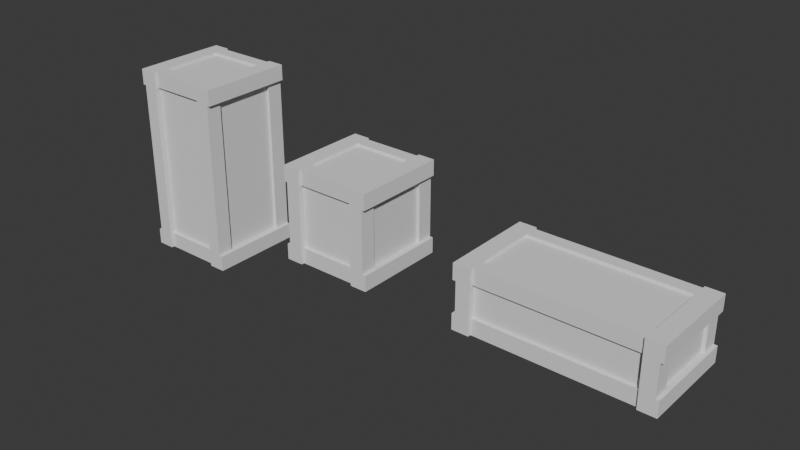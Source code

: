 # Source: Crate.blend  (saved by Blender 5.1.30; exported with 4.5.12 LTS)
import bpy
from mathutils import Matrix  # noqa: F401  (used for matrix-valued properties, if any)

bpy.ops.wm.read_factory_settings(use_empty=True)
scene = bpy.context.scene
scene.name = 'Scene'

# ---- collections
col_collection = bpy.data.collections.new('Collection'); scene.collection.children.link(col_collection)

# ---- world
world_world = bpy.data.worlds.new('World'); scene.world = world_world
world_world.use_nodes = True; world_world.node_tree.nodes.clear()
_N = world_world.node_tree.nodes; _L = world_world.node_tree.links
n0 = _N.new('ShaderNodeOutputWorld'); n0.name = 'World Output'; n0.location = (200, 100)
n1 = _N.new('ShaderNodeBackground'); n1.name = 'Background'; n1.location = (-200, 100)
n1.inputs[0].default_value = (0.05088, 0.05088, 0.05088, 1.0)
_L.new(n1.outputs[0], n0.inputs[0])
n0.is_active_output = True
world_world.color = (0.05088, 0.05088, 0.05088)
world_world.sun_shadow_jitter_overblur = 0.0

# ---- meshes
me_cube = bpy.data.meshes.new('Cube')
me_cube.from_pydata([(-0.9321, -0.9339, -1.0), (-0.9321, -0.9339, 1.0), (-0.9321, 0.9339, -1.0), (-0.9321, 0.9339, 1.0), (0.9321, -0.9339, -1.0), (0.9321, -0.9339, 1.0), (0.9321, 0.9339, -1.0), (0.9321, 0.9339, 1.0), (0.6365, 0.9339, -1.0), (-0.6365, 0.9339, -1.0), (-0.6365, 0.9339, 1.0), (0.6365, 0.9339, 1.0), (-0.6365, -0.9339, -1.0), (0.6365, -0.9339, -1.0), (0.6365, -0.9339, 1.0), (-0.6365, -0.9339, 1.0), (-0.9321, 0.6638, -1.0), (-0.9321, -0.6638, -1.0), (-0.9321, -0.6638, 1.0), (-0.9321, 0.6638, 1.0), (0.9321, -0.6638, -1.0), (0.9321, 0.6638, -1.0), (0.9321, 0.6638, 1.0), (0.9321, -0.6638, 1.0), (0.6365, 0.6638, 1.0), (0.6365, -0.6638, 1.0), (-0.6365, 0.6638, 1.0), (-0.6365, -0.6638, 1.0), (-0.6365, 0.6638, -1.0), (-0.6365, -0.6638, -1.0), (0.6365, 0.6638, -1.0), (0.6365, -0.6638, -1.0), (-0.9321, -0.9339, -0.6665), (-0.9321, -0.9339, 0.6665), (-0.9321, 0.9339, 0.6665), (-0.9321, 0.9339, -0.6665), (0.9321, 0.9339, 0.6665), (0.9321, 0.9339, -0.6665), (0.9321, -0.9339, 0.6665), (0.9321, -0.9339, -0.6665), (0.6365, -0.9339, 0.6665), (0.6365, -0.9339, -0.6665), (-0.6365, -0.9339, 0.6665), (-0.6365, -0.9339, -0.6665), (-0.6365, 0.9339, 0.6665), (-0.6365, 0.9339, -0.6665), (0.6365, 0.9339, 0.6665), (0.6365, 0.9339, -0.6665), (0.9321, 0.6638, 0.6665), (0.9321, 0.6638, -0.6665), (0.9321, -0.6638, 0.6665), (0.9321, -0.6638, -0.6665), (-0.9321, -0.6638, 0.6665), (-0.9321, -0.6638, -0.6665), (-0.9321, 0.6638, 0.6665), (-0.9321, 0.6638, -0.6665), (0.6365, 0.6638, 0.9463), (0.6365, -0.6638, 0.9463), (-0.6365, 0.6638, 0.9463), (-0.6365, -0.6638, 0.9463), (-0.6365, 0.6638, -0.9463), (-0.6365, -0.6638, -0.9463), (0.6365, 0.6638, -0.9463), (0.6365, -0.6638, -0.9463), (0.6365, -0.8701, 0.6665), (0.6365, -0.8701, -0.6665), (-0.6365, -0.8701, 0.6665), (-0.6365, -0.8701, -0.6665), (-0.6365, 0.8701, 0.6665), (-0.6365, 0.8701, -0.6665), (0.6365, 0.8701, 0.6665), (0.6365, 0.8701, -0.6665), (0.8696, 0.6638, 0.6665), (0.8696, 0.6638, -0.6665), (0.8696, -0.6638, 0.6665), (0.8696, -0.6638, -0.6665), (-0.8696, -0.6638, 0.6665), (-0.8696, -0.6638, -0.6665), (-0.8696, 0.6638, 0.6665), (-0.8696, 0.6638, -0.6665), (-0.9321, -1.0, 0.6665), (-0.9321, -1.0, 1.0), (-0.9321, 1.0, -0.6665), (-0.9321, 1.0, -1.0), (-0.6365, 1.0, -1.0), (0.6365, 1.0, 1.0), (0.9321, 1.0, 1.0), (0.9321, 1.0, -0.6665), (0.9321, 1.0, -1.0), (0.9321, -1.0, -0.6665), (0.9321, -1.0, -1.0), (0.6365, -1.0, -1.0), (-0.6365, -1.0, 1.0), (0.6365, 1.0, -1.0), (-0.9321, 1.0, 1.0), (-0.6365, 1.0, 1.0), (-0.9321, -1.0, -1.0), (-0.6365, -1.0, -1.0), (0.9321, -1.0, 1.0), (0.6365, -1.0, 1.0), (0.6365, -1.0, -0.6665), (-0.6365, -1.0, -0.6665), (-0.6365, 1.0, -0.6665), (0.6365, 1.0, -0.6665), (-0.9321, -1.0, -0.6665), (-0.9321, 1.0, 0.6665), (0.9321, 1.0, 0.6665), (0.9321, -1.0, 0.6665), (0.6365, -1.0, 0.6665), (-0.6365, -1.0, 0.6665), (-0.6365, 1.0, 0.6665), (0.6365, 1.0, 0.6665), (-1.0, -0.6638, -1.0), (-1.0, -0.9339, -1.0), (-1.0, -0.9339, 0.6665), (-1.0, -0.9339, 1.0), (-1.0, 0.6638, 1.0), (-1.0, 0.9339, 1.0), (-1.0, 0.9339, -0.6665), (-1.0, 0.9339, -1.0), (1.0, 0.9339, -0.6665), (1.0, 0.9339, -1.0), (1.0, 0.6638, -1.0), (1.0, -0.6638, 1.0), (1.0, -0.9339, 1.0), (1.0, -0.9339, -0.6665), (1.0, -0.9339, -1.0), (-1.0, 0.6638, -1.0), (-1.0, -0.6638, 1.0), (1.0, -0.6638, -1.0), (1.0, 0.9339, 1.0), (1.0, 0.6638, 1.0), (1.0, 0.6638, -0.6665), (1.0, -0.6638, -0.6665), (-1.0, -0.6638, -0.6665), (-1.0, 0.6638, -0.6665), (-1.0, -0.9339, -0.6665), (-1.0, 0.9339, 0.6665), (1.0, 0.9339, 0.6665), (1.0, -0.9339, 0.6665), (1.0, 0.6638, 0.6665), (1.0, -0.6638, 0.6665), (-1.0, -0.6638, 0.6665), (-1.0, 0.6638, 0.6665), (1.0, 1.0, -0.6665), (-1.0, -1.0, 1.0), (1.0, 1.0, 1.0), (1.0, 1.0, 0.6665), (-1.0, -1.0, 0.6665), (-1.0, 1.0, -0.6665), (-1.0, 1.0, -1.0), (1.0, 1.0, -1.0), (1.0, -1.0, -0.6665), (1.0, -1.0, -1.0), (-1.0, -1.0, -1.0), (-1.0, -1.0, -0.6665), (-1.0, 1.0, 1.0), (-1.0, 1.0, 0.6665), (1.0, -1.0, 1.0), (1.0, -1.0, 0.6665)], [], [(39, 89, 152, 125), (14, 40, 108, 99), (106, 86, 146, 147), (3, 10, 95, 94), (31, 20, 4, 13), (27, 18, 1, 15), (23, 25, 14, 5), (25, 27, 15, 14), (17, 29, 12, 0), (29, 31, 13, 12), (8, 47, 103, 93), (40, 14, 15, 42), (39, 38, 107, 89), (44, 10, 11, 46), (9, 8, 30, 28), (31, 29, 61, 63), (2, 9, 28, 16), (16, 28, 29, 17), (11, 10, 26, 24), (27, 25, 57, 59), (7, 11, 24, 22), (22, 24, 25, 23), (10, 3, 19, 26), (26, 19, 18, 27), (8, 6, 21, 30), (30, 21, 20, 31), (104, 32, 136, 155), (2, 16, 127, 119), (87, 37, 120, 144), (89, 90, 153, 152), (17, 0, 113, 112), (52, 54, 78, 76), (34, 54, 143, 137), (32, 33, 52, 53), (94, 105, 157, 156), (48, 50, 74, 72), (88, 87, 144, 151), (37, 36, 48, 49), (9, 45, 47, 8), (42, 43, 67, 66), (45, 9, 84, 102), (107, 38, 139, 159), (13, 41, 43, 12), (44, 46, 70, 68), (6, 8, 93, 88), (12, 43, 101, 97), (36, 37, 87, 106), (15, 1, 81, 92), (55, 35, 118, 135), (51, 50, 38, 39), (41, 13, 91, 100), (83, 2, 119, 150), (5, 98, 158, 124), (55, 54, 34, 35), (60, 62, 63, 61), (56, 58, 59, 57), (30, 31, 63, 62), (29, 28, 60, 61), (26, 27, 59, 58), (24, 26, 58, 56), (25, 24, 56, 57), (28, 30, 62, 60), (69, 68, 70, 71), (65, 64, 66, 67), (41, 40, 64, 65), (43, 41, 65, 67), (47, 45, 69, 71), (40, 42, 66, 64), (46, 47, 71, 70), (45, 44, 68, 69), (77, 76, 78, 79), (73, 72, 74, 75), (54, 55, 79, 78), (53, 52, 76, 77), (50, 51, 75, 74), (51, 49, 73, 75), (49, 48, 72, 73), (55, 53, 77, 79), (111, 85, 86, 106), (109, 92, 81, 80), (107, 98, 99, 108), (105, 94, 95, 110), (83, 82, 102, 84), (82, 105, 110, 102), (90, 89, 100, 91), (89, 107, 108, 100), (97, 101, 104, 96), (101, 109, 80, 104), (93, 103, 87, 88), (103, 111, 106, 87), (36, 106, 147, 138), (40, 41, 100, 108), (0, 12, 97, 96), (42, 15, 92, 109), (96, 104, 155, 154), (43, 42, 109, 101), (9, 2, 83, 84), (5, 14, 99, 98), (10, 44, 110, 95), (11, 7, 86, 85), (44, 45, 102, 110), (35, 82, 149, 118), (48, 36, 138, 140), (46, 11, 85, 111), (33, 32, 104, 80), (47, 46, 111, 103), (6, 88, 151, 121), (86, 7, 130, 146), (35, 34, 105, 82), (13, 4, 90, 91), (143, 116, 117, 137), (141, 123, 124, 139), (138, 130, 131, 140), (140, 131, 123, 141), (114, 115, 128, 142), (142, 128, 116, 143), (112, 134, 135, 127), (113, 136, 134, 112), (122, 132, 133, 129), (121, 120, 132, 122), (139, 124, 158, 159), (129, 133, 125, 126), (130, 138, 147, 146), (127, 135, 118, 119), (115, 114, 148, 145), (119, 118, 149, 150), (120, 121, 151, 144), (136, 113, 154, 155), (137, 117, 156, 157), (126, 125, 152, 153), (19, 3, 117, 116), (16, 17, 112, 127), (1, 18, 128, 115), (105, 34, 137, 157), (53, 55, 135, 134), (98, 107, 159, 158), (18, 19, 116, 128), (90, 4, 126, 153), (54, 52, 142, 143), (3, 94, 156, 117), (81, 1, 115, 145), (4, 20, 129, 126), (32, 53, 134, 136), (20, 21, 122, 129), (52, 33, 114, 142), (21, 6, 121, 122), (7, 22, 131, 130), (49, 51, 133, 132), (33, 80, 148, 114), (23, 5, 124, 123), (51, 39, 125, 133), (22, 23, 123, 131), (80, 81, 145, 148), (50, 48, 140, 141), (0, 96, 154, 113), (38, 50, 141, 139), (82, 83, 150, 149), (37, 49, 132, 120)])
_uv = me_cube.uv_layers.new(name='UVMap')
_uv.uv.foreach_set('vector', [0.4583, 0.75, 0.4583, 0.75, 0.4583, 0.75, 0.4583, 0.75, 0.625, 0.8333, 0.5417, 0.8333, 0.5417, 0.8333, 0.625, 0.8333, 0.5417, 0.5, 0.625, 0.5, 0.625, 0.5, 0.5417, 0.5, 0.875, 0.5, 0.7917, 0.5, 0.7917, 0.5, 0.875, 0.5, 0.2917, 0.6667, 0.375, 0.6667, 0.375, 0.75, 0.2917, 0.75, 0.7917, 0.6667, 0.875, 0.6667, 0.875, 0.75, 0.7917, 0.75, 0.625, 0.6667, 0.7083, 0.6667, 0.7083, 0.75, 0.625, 0.75, 0.7083, 0.6667, 0.7917, 0.6667, 0.7917, 0.75, 0.7083, 0.75, 0.125, 0.6667, 0.2083, 0.6667, 0.2083, 0.75, 0.125, 0.75, 0.2083, 0.6667, 0.2917, 0.6667, 0.2917, 0.75, 0.2083, 0.75, 0.375, 0.4167, 0.4583, 0.4167, 0.4583, 0.4167, 0.375, 0.4167, 0.5417, 0.8333, 0.625, 0.8333, 0.625, 0.9167, 0.5417, 0.9167, 0.4583, 0.75, 0.5417, 0.75, 0.5417, 0.75, 0.4583, 0.75, 0.5417, 0.3333, 0.625, 0.3333, 0.625, 0.4167, 0.5417, 0.4167, 0.2083, 0.5, 0.2917, 0.5, 0.2917, 0.5833, 0.2083, 0.5833, 0.2917, 0.6667, 0.2083, 0.6667, 0.2083, 0.6667, 0.2917, 0.6667, 0.125, 0.5, 0.2083, 0.5, 0.2083, 0.5833, 0.125, 0.5833, 0.125, 0.5833, 0.2083, 0.5833, 0.2083, 0.6667, 0.125, 0.6667, 0.7083, 0.5, 0.7917, 0.5, 0.7917, 0.5833, 0.7083, 0.5833, 0.7917, 0.6667, 0.7083, 0.6667, 0.7083, 0.6667, 0.7917, 0.6667, 0.625, 0.5, 0.7083, 0.5, 0.7083, 0.5833, 0.625, 0.5833, 0.625, 0.5833, 0.7083, 0.5833, 0.7083, 0.6667, 0.625, 0.6667, 0.7917, 0.5, 0.875, 0.5, 0.875, 0.5833, 0.7917, 0.5833, 0.7917, 0.5833, 0.875, 0.5833, 0.875, 0.6667, 0.7917, 0.6667, 0.2917, 0.5, 0.375, 0.5, 0.375, 0.5833, 0.2917, 0.5833, 0.2917, 0.5833, 0.375, 0.5833, 0.375, 0.6667, 0.2917, 0.6667, 0.4583, 0.0, 0.4583, 0.0, 0.4583, 0.0, 0.4583, 0.0, 0.125, 0.5, 0.125, 0.5833, 0.125, 0.5833, 0.125, 0.5, 0.4583, 0.5, 0.4583, 0.5, 0.4583, 0.5, 0.4583, 0.5, 0.4583, 0.75, 0.375, 0.75, 0.375, 0.75, 0.4583, 0.75, 0.125, 0.6667, 0.125, 0.75, 0.125, 0.75, 0.125, 0.6667, 0.5417, 0.08333, 0.5417, 0.1667, 0.5417, 0.1667, 0.5417, 0.08333, 0.5417, 0.25, 0.5417, 0.1667, 0.5417, 0.1667, 0.5417, 0.25, 0.4583, 0.0, 0.5417, 0.0, 0.5417, 0.08333, 0.4583, 0.08333, 0.625, 0.25, 0.5417, 0.25, 0.5417, 0.25, 0.625, 0.25, 0.5417, 0.5833, 0.5417, 0.6667, 0.5417, 0.6667, 0.5417, 0.5833, 0.375, 0.5, 0.4583, 0.5, 0.4583, 0.5, 0.375, 0.5, 0.4583, 0.5, 0.5417, 0.5, 0.5417, 0.5833, 0.4583, 0.5833, 0.375, 0.3333, 0.4583, 0.3333, 0.4583, 0.4167, 0.375, 0.4167, 0.5417, 0.9167, 0.4583, 0.9167, 0.4583, 0.9167, 0.5417, 0.9167, 0.4583, 0.3333, 0.375, 0.3333, 0.375, 0.3333, 0.4583, 0.3333, 0.5417, 0.75, 0.5417, 0.75, 0.5417, 0.75, 0.5417, 0.75, 0.375, 0.8333, 0.4583, 0.8333, 0.4583, 0.9167, 0.375, 0.9167, 0.5417, 0.3333, 0.5417, 0.4167, 0.5417, 0.4167, 0.5417, 0.3333, 0.375, 0.5, 0.2917, 0.5, 0.2917, 0.5, 0.375, 0.5, 0.375, 0.9167, 0.4583, 0.9167, 0.4583, 0.9167, 0.375, 0.9167, 0.5417, 0.5, 0.4583, 0.5, 0.4583, 0.5, 0.5417, 0.5, 0.7917, 0.75, 0.875, 0.75, 0.875, 0.75, 0.7917, 0.75, 0.4583, 0.1667, 0.4583, 0.25, 0.4583, 0.25, 0.4583, 0.1667, 0.4583, 0.6667, 0.5417, 0.6667, 0.5417, 0.75, 0.4583, 0.75, 0.4583, 0.8333, 0.375, 0.8333, 0.375, 0.8333, 0.4583, 0.8333, 0.125, 0.5, 0.125, 0.5, 0.125, 0.5, 0.125, 0.5, 0.625, 0.75, 0.625, 0.75, 0.625, 0.75, 0.625, 0.75, 0.4583, 0.1667, 0.5417, 0.1667, 0.5417, 0.25, 0.4583, 0.25, 0.2083, 0.5833, 0.2917, 0.5833, 0.2917, 0.6667, 0.2083, 0.6667, 0.7083, 0.5833, 0.7917, 0.5833, 0.7917, 0.6667, 0.7083, 0.6667, 0.2917, 0.5833, 0.2917, 0.6667, 0.2917, 0.6667, 0.2917, 0.5833, 0.2083, 0.6667, 0.2083, 0.5833, 0.2083, 0.5833, 0.2083, 0.6667, 0.7917, 0.5833, 0.7917, 0.6667, 0.7917, 0.6667, 0.7917, 0.5833, 0.7083, 0.5833, 0.7917, 0.5833, 0.7917, 0.5833, 0.7083, 0.5833, 0.7083, 0.6667, 0.7083, 0.5833, 0.7083, 0.5833, 0.7083, 0.6667, 0.2083, 0.5833, 0.2917, 0.5833, 0.2917, 0.5833, 0.2083, 0.5833, 0.4583, 0.3333, 0.5417, 0.3333, 0.5417, 0.4167, 0.4583, 0.4167, 0.4583, 0.8333, 0.5417, 0.8333, 0.5417, 0.9167, 0.4583, 0.9167, 0.4583, 0.8333, 0.5417, 0.8333, 0.5417, 0.8333, 0.4583, 0.8333, 0.4583, 0.9167, 0.4583, 0.8333, 0.4583, 0.8333, 0.4583, 0.9167, 0.4583, 0.4167, 0.4583, 0.3333, 0.4583, 0.3333, 0.4583, 0.4167, 0.5417, 0.8333, 0.5417, 0.9167, 0.5417, 0.9167, 0.5417, 0.8333, 0.5417, 0.4167, 0.4583, 0.4167, 0.4583, 0.4167, 0.5417, 0.4167, 0.4583, 0.3333, 0.5417, 0.3333, 0.5417, 0.3333, 0.4583, 0.3333, 0.4583, 0.08333, 0.5417, 0.08333, 0.5417, 0.1667, 0.4583, 0.1667, 0.4583, 0.5833, 0.5417, 0.5833, 0.5417, 0.6667, 0.4583, 0.6667, 0.5417, 0.1667, 0.4583, 0.1667, 0.4583, 0.1667, 0.5417, 0.1667, 0.4583, 0.08333, 0.5417, 0.08333, 0.5417, 0.08333, 0.4583, 0.08333, 0.5417, 0.6667, 0.4583, 0.6667, 0.4583, 0.6667, 0.5417, 0.6667, 0.4583, 0.6667, 0.4583, 0.5833, 0.4583, 0.5833, 0.4583, 0.6667, 0.4583, 0.5833, 0.5417, 0.5833, 0.5417, 0.5833, 0.4583, 0.5833, 0.4583, 0.1667, 0.4583, 0.08333, 0.4583, 0.08333, 0.4583, 0.1667, 0.5417, 0.4167, 0.625, 0.4167, 0.625, 0.5, 0.5417, 0.5, 0.5417, 0.9167, 0.625, 0.9167, 0.625, 1.0, 0.5417, 1.0, 0.5417, 0.75, 0.625, 0.75, 0.625, 0.8333, 0.5417, 0.8333, 0.5417, 0.25, 0.625, 0.25, 0.625, 0.3333, 0.5417, 0.3333, 0.375, 0.25, 0.4583, 0.25, 0.4583, 0.3333, 0.375, 0.3333, 0.4583, 0.25, 0.5417, 0.25, 0.5417, 0.3333, 0.4583, 0.3333, 0.375, 0.75, 0.4583, 0.75, 0.4583, 0.8333, 0.375, 0.8333, 0.4583, 0.75, 0.5417, 0.75, 0.5417, 0.8333, 0.4583, 0.8333, 0.375, 0.9167, 0.4583, 0.9167, 0.4583, 1.0, 0.375, 1.0, 0.4583, 0.9167, 0.5417, 0.9167, 0.5417, 1.0, 0.4583, 1.0, 0.375, 0.4167, 0.4583, 0.4167, 0.4583, 0.5, 0.375, 0.5, 0.4583, 0.4167, 0.5417, 0.4167, 0.5417, 0.5, 0.4583, 0.5, 0.5417, 0.5, 0.5417, 0.5, 0.5417, 0.5, 0.5417, 0.5, 0.5417, 0.8333, 0.4583, 0.8333, 0.4583, 0.8333, 0.5417, 0.8333, 0.125, 0.75, 0.2083, 0.75, 0.2083, 0.75, 0.125, 0.75, 0.5417, 0.9167, 0.625, 0.9167, 0.625, 0.9167, 0.5417, 0.9167, 0.375, 1.0, 0.4583, 1.0, 0.4583, 1.0, 0.375, 1.0, 0.4583, 0.9167, 0.5417, 0.9167, 0.5417, 0.9167, 0.4583, 0.9167, 0.2083, 0.5, 0.125, 0.5, 0.125, 0.5, 0.2083, 0.5, 0.625, 0.75, 0.7083, 0.75, 0.7083, 0.75, 0.625, 0.75, 0.625, 0.3333, 0.5417, 0.3333, 0.5417, 0.3333, 0.625, 0.3333, 0.7083, 0.5, 0.625, 0.5, 0.625, 0.5, 0.7083, 0.5, 0.5417, 0.3333, 0.4583, 0.3333, 0.4583, 0.3333, 0.5417, 0.3333, 0.4583, 0.25, 0.4583, 0.25, 0.4583, 0.25, 0.4583, 0.25, 0.5417, 0.5833, 0.5417, 0.5, 0.5417, 0.5, 0.5417, 0.5833, 0.5417, 0.4167, 0.625, 0.4167, 0.625, 0.4167, 0.5417, 0.4167, 0.5417, 0.0, 0.4583, 0.0, 0.4583, 0.0, 0.5417, 0.0, 0.4583, 0.4167, 0.5417, 0.4167, 0.5417, 0.4167, 0.4583, 0.4167, 0.375, 0.5, 0.375, 0.5, 0.375, 0.5, 0.375, 0.5, 0.625, 0.5, 0.625, 0.5, 0.625, 0.5, 0.625, 0.5, 0.4583, 0.25, 0.5417, 0.25, 0.5417, 0.25, 0.4583, 0.25, 0.2917, 0.75, 0.375, 0.75, 0.375, 0.75, 0.2917, 0.75, 0.5417, 0.1667, 0.625, 0.1667, 0.625, 0.25, 0.5417, 0.25, 0.5417, 0.6667, 0.625, 0.6667, 0.625, 0.75, 0.5417, 0.75, 0.5417, 0.5, 0.625, 0.5, 0.625, 0.5833, 0.5417, 0.5833, 0.5417, 0.5833, 0.625, 0.5833, 0.625, 0.6667, 0.5417, 0.6667, 0.5417, 0.0, 0.625, 0.0, 0.625, 0.08333, 0.5417, 0.08333, 0.5417, 0.08333, 0.625, 0.08333, 0.625, 0.1667, 0.5417, 0.1667, 0.375, 0.08333, 0.4583, 0.08333, 0.4583, 0.1667, 0.375, 0.1667, 0.375, 0.0, 0.4583, 0.0, 0.4583, 0.08333, 0.375, 0.08333, 0.375, 0.5833, 0.4583, 0.5833, 0.4583, 0.6667, 0.375, 0.6667, 0.375, 0.5, 0.4583, 0.5, 0.4583, 0.5833, 0.375, 0.5833, 0.5417, 0.75, 0.625, 0.75, 0.625, 0.75, 0.5417, 0.75, 0.375, 0.6667, 0.4583, 0.6667, 0.4583, 0.75, 0.375, 0.75, 0.625, 0.5, 0.5417, 0.5, 0.5417, 0.5, 0.625, 0.5, 0.375, 0.1667, 0.4583, 0.1667, 0.4583, 0.25, 0.375, 0.25, 0.625, 0.0, 0.5417, 0.0, 0.5417, 0.0, 0.625, 0.0, 0.375, 0.25, 0.4583, 0.25, 0.4583, 0.25, 0.375, 0.25, 0.4583, 0.5, 0.375, 0.5, 0.375, 0.5, 0.4583, 0.5, 0.4583, 0.0, 0.375, 0.0, 0.375, 0.0, 0.4583, 0.0, 0.5417, 0.25, 0.625, 0.25, 0.625, 0.25, 0.5417, 0.25, 0.375, 0.75, 0.4583, 0.75, 0.4583, 0.75, 0.375, 0.75, 0.875, 0.5833, 0.875, 0.5, 0.875, 0.5, 0.875, 0.5833, 0.125, 0.5833, 0.125, 0.6667, 0.125, 0.6667, 0.125, 0.5833, 0.875, 0.75, 0.875, 0.6667, 0.875, 0.6667, 0.875, 0.75, 0.5417, 0.25, 0.5417, 0.25, 0.5417, 0.25, 0.5417, 0.25, 0.4583, 0.08333, 0.4583, 0.1667, 0.4583, 0.1667, 0.4583, 0.08333, 0.625, 0.75, 0.5417, 0.75, 0.5417, 0.75, 0.625, 0.75, 0.875, 0.6667, 0.875, 0.5833, 0.875, 0.5833, 0.875, 0.6667, 0.375, 0.75, 0.375, 0.75, 0.375, 0.75, 0.375, 0.75, 0.5417, 0.1667, 0.5417, 0.08333, 0.5417, 0.08333, 0.5417, 0.1667, 0.875, 0.5, 0.875, 0.5, 0.875, 0.5, 0.875, 0.5, 0.875, 0.75, 0.875, 0.75, 0.875, 0.75, 0.875, 0.75, 0.375, 0.75, 0.375, 0.6667, 0.375, 0.6667, 0.375, 0.75, 0.4583, 0.0, 0.4583, 0.08333, 0.4583, 0.08333, 0.4583, 0.0, 0.375, 0.6667, 0.375, 0.5833, 0.375, 0.5833, 0.375, 0.6667, 0.5417, 0.08333, 0.5417, 0.0, 0.5417, 0.0, 0.5417, 0.08333, 0.375, 0.5833, 0.375, 0.5, 0.375, 0.5, 0.375, 0.5833, 0.625, 0.5, 0.625, 0.5833, 0.625, 0.5833, 0.625, 0.5, 0.4583, 0.5833, 0.4583, 0.6667, 0.4583, 0.6667, 0.4583, 0.5833, 0.5417, 0.0, 0.5417, 0.0, 0.5417, 0.0, 0.5417, 0.0, 0.625, 0.6667, 0.625, 0.75, 0.625, 0.75, 0.625, 0.6667, 0.4583, 0.6667, 0.4583, 0.75, 0.4583, 0.75, 0.4583, 0.6667, 0.625, 0.5833, 0.625, 0.6667, 0.625, 0.6667, 0.625, 0.5833, 0.5417, 1.0, 0.625, 1.0, 0.625, 1.0, 0.5417, 1.0, 0.5417, 0.6667, 0.5417, 0.5833, 0.5417, 0.5833, 0.5417, 0.6667, 0.125, 0.75, 0.125, 0.75, 0.125, 0.75, 0.125, 0.75, 0.5417, 0.75, 0.5417, 0.6667, 0.5417, 0.6667, 0.5417, 0.75, 0.4583, 0.25, 0.375, 0.25, 0.375, 0.25, 0.4583, 0.25, 0.4583, 0.5, 0.4583, 0.5833, 0.4583, 0.5833, 0.4583, 0.5])
me_cube.update()
me_cube_001 = bpy.data.meshes.new('Cube.001')
me_cube_001.from_pydata([(-1.932, -0.9339, -1.0), (-1.932, -0.9339, 0.3335), (-1.932, 0.9339, -1.0), (-1.932, 0.9339, 0.3335), (1.932, -0.9339, -1.0), (1.932, -0.9339, 0.3335), (1.932, 0.9339, -1.0), (1.932, 0.9339, 0.3335), (1.636, 0.9339, -1.0), (-1.636, 0.9339, -1.0), (-1.636, 0.9339, 0.3335), (1.636, 0.9339, 0.3335), (-1.636, -0.9339, -1.0), (1.636, -0.9339, -1.0), (1.636, -0.9339, 0.3335), (-1.636, -0.9339, 0.3335), (-1.932, 0.6638, -1.0), (-1.932, -0.6638, -1.0), (-1.932, -0.6638, 0.3335), (-1.932, 0.6638, 0.3335), (1.932, -0.6638, -1.0), (1.932, 0.6638, -1.0), (1.932, 0.6638, 0.3335), (1.932, -0.6638, 0.3335), (1.636, 0.6638, 0.3335), (1.636, -0.6638, 0.3335), (-1.636, 0.6638, 0.3335), (-1.636, -0.6638, 0.3335), (-1.636, 0.6638, -1.0), (-1.636, -0.6638, -1.0), (1.636, 0.6638, -1.0), (1.636, -0.6638, -1.0), (-1.932, -0.9339, -0.6665), (-1.932, -0.9339, 1.321e-05), (-1.932, 0.9339, 1.321e-05), (-1.932, 0.9339, -0.6665), (1.932, 0.9339, 1.321e-05), (1.932, 0.9339, -0.6665), (1.932, -0.9339, 1.321e-05), (1.932, -0.9339, -0.6665), (1.636, -0.9339, 1.321e-05), (1.636, -0.9339, -0.6665), (-1.636, -0.9339, 1.321e-05), (-1.636, -0.9339, -0.6665), (-1.636, 0.9339, 1.321e-05), (-1.636, 0.9339, -0.6665), (1.636, 0.9339, 1.321e-05), (1.636, 0.9339, -0.6665), (1.932, 0.6638, 1.321e-05), (1.932, 0.6638, -0.6665), (1.932, -0.6638, 1.321e-05), (1.932, -0.6638, -0.6665), (-1.932, -0.6638, 1.321e-05), (-1.932, -0.6638, -0.6665), (-1.932, 0.6638, 1.321e-05), (-1.932, 0.6638, -0.6665), (1.636, 0.6638, 0.2797), (1.636, -0.6638, 0.2797), (-1.636, 0.6638, 0.2797), (-1.636, -0.6638, 0.2797), (-1.636, 0.6638, -0.9463), (-1.636, -0.6638, -0.9463), (1.636, 0.6638, -0.9463), (1.636, -0.6638, -0.9463), (1.636, -0.8701, 1.321e-05), (1.636, -0.8701, -0.6665), (-1.636, -0.8701, 1.321e-05), (-1.636, -0.8701, -0.6665), (-1.636, 0.8701, 1.321e-05), (-1.636, 0.8701, -0.6665), (1.636, 0.8701, 1.321e-05), (1.636, 0.8701, -0.6665), (1.869, 0.6638, 1.321e-05), (1.869, 0.6638, -0.6665), (1.869, -0.6638, 1.321e-05), (1.869, -0.6638, -0.6665), (-1.87, -0.6638, 1.321e-05), (-1.87, -0.6638, -0.6665), (-1.87, 0.6638, 1.321e-05), (-1.87, 0.6638, -0.6665), (-1.932, -1.0, 1.321e-05), (-1.932, -1.0, 0.3335), (-1.932, 1.0, -0.6665), (-1.932, 1.0, -1.0), (-1.636, 1.0, -1.0), (1.636, 1.0, 0.3335), (1.932, 1.0, 0.3335), (1.932, 1.0, -0.6665), (1.932, 1.0, -1.0), (1.932, -1.0, -0.6665), (1.932, -1.0, -1.0), (1.636, -1.0, -1.0), (-1.636, -1.0, 0.3335), (1.636, 1.0, -1.0), (-1.932, 1.0, 0.3335), (-1.636, 1.0, 0.3335), (-1.932, -1.0, -1.0), (-1.636, -1.0, -1.0), (1.932, -1.0, 0.3335), (1.636, -1.0, 0.3335), (1.636, -1.0, -0.6665), (-1.636, -1.0, -0.6665), (-1.636, 1.0, -0.6665), (1.636, 1.0, -0.6665), (-1.932, -1.0, -0.6665), (-1.932, 1.0, 1.321e-05), (1.932, 1.0, 1.321e-05), (1.932, -1.0, 1.321e-05), (1.636, -1.0, 1.321e-05), (-1.636, -1.0, 1.321e-05), (-1.636, 1.0, 1.321e-05), (1.636, 1.0, 1.321e-05), (-2.0, -0.6638, -1.0), (-2.0, -0.9339, -1.0), (-2.0, -0.9339, 1.321e-05), (-2.0, -0.9339, 0.3335), (-2.0, 0.6638, 0.3335), (-2.0, 0.9339, 0.3335), (-2.0, 0.9339, -0.6665), (-2.0, 0.9339, -1.0), (2.0, 0.9339, -0.6665), (2.0, 0.9339, -1.0), (2.0, 0.6638, -1.0), (2.0, -0.6638, 0.3335), (2.0, -0.9339, 0.3335), (2.0, -0.9339, -0.6665), (2.0, -0.9339, -1.0), (-2.0, 0.6638, -1.0), (-2.0, -0.6638, 0.3335), (2.0, -0.6638, -1.0), (2.0, 0.9339, 0.3335), (2.0, 0.6638, 0.3335), (2.0, 0.6638, -0.6665), (2.0, -0.6638, -0.6665), (-2.0, -0.6638, -0.6665), (-2.0, 0.6638, -0.6665), (-2.0, -0.9339, -0.6665), (-2.0, 0.9339, 1.321e-05), (2.0, 0.9339, 1.321e-05), (2.0, -0.9339, 1.321e-05), (2.0, 0.6638, 1.321e-05), (2.0, -0.6638, 1.321e-05), (-2.0, -0.6638, 1.321e-05), (-2.0, 0.6638, 1.321e-05), (2.0, 1.0, -0.6665), (-2.0, -1.0, 0.3335), (2.0, 1.0, 0.3335), (2.0, 1.0, 1.321e-05), (-2.0, -1.0, 1.321e-05), (-2.0, 1.0, -0.6665), (-2.0, 1.0, -1.0), (2.0, 1.0, -1.0), (2.0, -1.0, -0.6665), (2.0, -1.0, -1.0), (-2.0, -1.0, -1.0), (-2.0, -1.0, -0.6665), (-2.0, 1.0, 0.3335), (-2.0, 1.0, 1.321e-05), (2.0, -1.0, 0.3335), (2.0, -1.0, 1.321e-05)], [], [(39, 89, 152, 125), (14, 40, 108, 99), (106, 86, 146, 147), (3, 10, 95, 94), (31, 20, 4, 13), (27, 18, 1, 15), (23, 25, 14, 5), (17, 29, 12, 0), (25, 27, 15, 14), (8, 47, 103, 93), (29, 31, 13, 12), (40, 14, 15, 42), (44, 10, 11, 46), (9, 8, 30, 28), (2, 9, 28, 16), (16, 28, 29, 17), (31, 29, 61, 63), (11, 10, 26, 24), (7, 11, 24, 22), (22, 24, 25, 23), (10, 3, 19, 26), (26, 19, 18, 27), (8, 6, 21, 30), (30, 21, 20, 31), (104, 32, 136, 155), (2, 16, 127, 119), (87, 37, 120, 144), (89, 90, 153, 152), (17, 0, 113, 112), (52, 54, 78, 76), (34, 54, 143, 137), (94, 105, 157, 156), (48, 50, 74, 72), (88, 87, 144, 151), (27, 25, 57, 59), (37, 36, 48, 49), (45, 9, 84, 102), (107, 38, 139, 159), (9, 45, 47, 8), (13, 41, 43, 12), (6, 8, 93, 88), (12, 43, 101, 97), (42, 43, 67, 66), (15, 1, 81, 92), (55, 35, 118, 135), (41, 13, 91, 100), (83, 2, 119, 150), (5, 98, 158, 124), (44, 46, 70, 68), (60, 62, 63, 61), (30, 31, 63, 62), (29, 28, 60, 61), (26, 27, 59, 58), (56, 58, 59, 57), (25, 24, 56, 57), (24, 26, 58, 56), (69, 68, 70, 71), (43, 41, 65, 67), (47, 45, 69, 71), (41, 40, 64, 65), (73, 72, 74, 75), (53, 52, 76, 77), (51, 49, 73, 75), (55, 53, 77, 79), (111, 85, 86, 106), (109, 92, 81, 80), (107, 98, 99, 108), (105, 94, 95, 110), (83, 82, 102, 84), (90, 89, 100, 91), (97, 101, 104, 96), (93, 103, 87, 88), (47, 46, 111, 103), (36, 106, 147, 138), (101, 109, 80, 104), (0, 12, 97, 96), (42, 15, 92, 109), (96, 104, 155, 154), (9, 2, 83, 84), (5, 14, 99, 98), (10, 44, 110, 95), (11, 7, 86, 85), (43, 42, 109, 101), (35, 82, 149, 118), (48, 36, 138, 140), (46, 11, 85, 111), (44, 45, 102, 110), (35, 34, 105, 82), (6, 88, 151, 121), (86, 7, 130, 146), (13, 4, 90, 91), (143, 116, 117, 137), (141, 123, 124, 139), (138, 130, 131, 140), (140, 131, 123, 141), (114, 115, 128, 142), (142, 128, 116, 143), (112, 134, 135, 127), (113, 136, 134, 112), (122, 132, 133, 129), (121, 120, 132, 122), (139, 124, 158, 159), (129, 133, 125, 126), (130, 138, 147, 146), (127, 135, 118, 119), (115, 114, 148, 145), (119, 118, 149, 150), (120, 121, 151, 144), (136, 113, 154, 155), (137, 117, 156, 157), (126, 125, 152, 153), (19, 3, 117, 116), (16, 17, 112, 127), (1, 18, 128, 115), (105, 34, 137, 157), (53, 55, 135, 134), (98, 107, 159, 158), (18, 19, 116, 128), (90, 4, 126, 153), (54, 52, 142, 143), (3, 94, 156, 117), (81, 1, 115, 145), (4, 20, 129, 126), (32, 53, 134, 136), (20, 21, 122, 129), (52, 33, 114, 142), (21, 6, 121, 122), (7, 22, 131, 130), (49, 51, 133, 132), (33, 80, 148, 114), (23, 5, 124, 123), (51, 39, 125, 133), (22, 23, 123, 131), (80, 81, 145, 148), (50, 48, 140, 141), (0, 96, 154, 113), (38, 50, 141, 139), (82, 83, 150, 149), (37, 49, 132, 120), (28, 30, 62, 60), (55, 54, 34, 35), (33, 32, 104, 80), (40, 41, 100, 108), (89, 107, 108, 100), (82, 105, 110, 102), (49, 48, 72, 73), (50, 51, 75, 74), (54, 55, 79, 78), (77, 76, 78, 79), (45, 44, 68, 69), (46, 47, 71, 70), (65, 64, 66, 67), (51, 50, 38, 39), (36, 37, 87, 106), (32, 33, 52, 53), (39, 38, 107, 89), (103, 111, 106, 87), (40, 42, 66, 64)])
_uv = me_cube_001.uv_layers.new(name='UVMap')
_uv.uv.foreach_set('vector', [0.4583, 0.75, 0.4583, 0.75, 0.4583, 0.75, 0.4583, 0.75, 0.625, 0.8333, 0.5417, 0.8333, 0.5417, 0.8333, 0.625, 0.8333, 0.5417, 0.5, 0.625, 0.5, 0.625, 0.5, 0.5417, 0.5, 0.875, 0.5, 0.7917, 0.5, 0.7917, 0.5, 0.875, 0.5, 0.2917, 0.6667, 0.375, 0.6667, 0.375, 0.75, 0.2917, 0.75, 0.7917, 0.6667, 0.875, 0.6667, 0.875, 0.75, 0.7917, 0.75, 0.625, 0.6667, 0.7083, 0.6667, 0.7083, 0.75, 0.625, 0.75, 0.125, 0.6667, 0.2083, 0.6667, 0.2083, 0.75, 0.125, 0.75, 0.7083, 0.6667, 0.7917, 0.6667, 0.7917, 0.75, 0.7083, 0.75, 0.375, 0.4167, 0.4583, 0.4167, 0.4583, 0.4167, 0.375, 0.4167, 0.2083, 0.6667, 0.2917, 0.6667, 0.2917, 0.75, 0.2083, 0.75, 0.5417, 0.8333, 0.625, 0.8333, 0.625, 0.9167, 0.5417, 0.9167, 0.5417, 0.3333, 0.625, 0.3333, 0.625, 0.4167, 0.5417, 0.4167, 0.2083, 0.5, 0.2917, 0.5, 0.2917, 0.5833, 0.2083, 0.5833, 0.125, 0.5, 0.2083, 0.5, 0.2083, 0.5833, 0.125, 0.5833, 0.125, 0.5833, 0.2083, 0.5833, 0.2083, 0.6667, 0.125, 0.6667, 0.2917, 0.6667, 0.2083, 0.6667, 0.2083, 0.6667, 0.2917, 0.6667, 0.7083, 0.5, 0.7917, 0.5, 0.7917, 0.5833, 0.7083, 0.5833, 0.625, 0.5, 0.7083, 0.5, 0.7083, 0.5833, 0.625, 0.5833, 0.625, 0.5833, 0.7083, 0.5833, 0.7083, 0.6667, 0.625, 0.6667, 0.7917, 0.5, 0.875, 0.5, 0.875, 0.5833, 0.7917, 0.5833, 0.7917, 0.5833, 0.875, 0.5833, 0.875, 0.6667, 0.7917, 0.6667, 0.2917, 0.5, 0.375, 0.5, 0.375, 0.5833, 0.2917, 0.5833, 0.2917, 0.5833, 0.375, 0.5833, 0.375, 0.6667, 0.2917, 0.6667, 0.4583, 0.0, 0.4583, 0.0, 0.4583, 0.0, 0.4583, 0.0, 0.125, 0.5, 0.125, 0.5833, 0.125, 0.5833, 0.125, 0.5, 0.4583, 0.5, 0.4583, 0.5, 0.4583, 0.5, 0.4583, 0.5, 0.4583, 0.75, 0.375, 0.75, 0.375, 0.75, 0.4583, 0.75, 0.125, 0.6667, 0.125, 0.75, 0.125, 0.75, 0.125, 0.6667, 0.5417, 0.08333, 0.5417, 0.1667, 0.5417, 0.1667, 0.5417, 0.08333, 0.5417, 0.25, 0.5417, 0.1667, 0.5417, 0.1667, 0.5417, 0.25, 0.625, 0.25, 0.5417, 0.25, 0.5417, 0.25, 0.625, 0.25, 0.5417, 0.5833, 0.5417, 0.6667, 0.5417, 0.6667, 0.5417, 0.5833, 0.375, 0.5, 0.4583, 0.5, 0.4583, 0.5, 0.375, 0.5, 0.7917, 0.6667, 0.7083, 0.6667, 0.7083, 0.6667, 0.7917, 0.6667, 0.4583, 0.5, 0.5417, 0.5, 0.5417, 0.5833, 0.4583, 0.5833, 0.4583, 0.3333, 0.375, 0.3333, 0.375, 0.3333, 0.4583, 0.3333, 0.5417, 0.75, 0.5417, 0.75, 0.5417, 0.75, 0.5417, 0.75, 0.375, 0.3333, 0.4583, 0.3333, 0.4583, 0.4167, 0.375, 0.4167, 0.375, 0.8333, 0.4583, 0.8333, 0.4583, 0.9167, 0.375, 0.9167, 0.375, 0.5, 0.2917, 0.5, 0.2917, 0.5, 0.375, 0.5, 0.375, 0.9167, 0.4583, 0.9167, 0.4583, 0.9167, 0.375, 0.9167, 0.5417, 0.9167, 0.4583, 0.9167, 0.4583, 0.9167, 0.5417, 0.9167, 0.7917, 0.75, 0.875, 0.75, 0.875, 0.75, 0.7917, 0.75, 0.4583, 0.1667, 0.4583, 0.25, 0.4583, 0.25, 0.4583, 0.1667, 0.4583, 0.8333, 0.375, 0.8333, 0.375, 0.8333, 0.4583, 0.8333, 0.125, 0.5, 0.125, 0.5, 0.125, 0.5, 0.125, 0.5, 0.625, 0.75, 0.625, 0.75, 0.625, 0.75, 0.625, 0.75, 0.5417, 0.3333, 0.5417, 0.4167, 0.5417, 0.4167, 0.5417, 0.3333, 0.2083, 0.5833, 0.2917, 0.5833, 0.2917, 0.6667, 0.2083, 0.6667, 0.2917, 0.5833, 0.2917, 0.6667, 0.2917, 0.6667, 0.2917, 0.5833, 0.2083, 0.6667, 0.2083, 0.5833, 0.2083, 0.5833, 0.2083, 0.6667, 0.7917, 0.5833, 0.7917, 0.6667, 0.7917, 0.6667, 0.7917, 0.5833, 0.7083, 0.5833, 0.7917, 0.5833, 0.7917, 0.6667, 0.7083, 0.6667, 0.7083, 0.6667, 0.7083, 0.5833, 0.7083, 0.5833, 0.7083, 0.6667, 0.7083, 0.5833, 0.7917, 0.5833, 0.7917, 0.5833, 0.7083, 0.5833, 0.4583, 0.3333, 0.5417, 0.3333, 0.5417, 0.4167, 0.4583, 0.4167, 0.4583, 0.9167, 0.4583, 0.8333, 0.4583, 0.8333, 0.4583, 0.9167, 0.4583, 0.4167, 0.4583, 0.3333, 0.4583, 0.3333, 0.4583, 0.4167, 0.4583, 0.8333, 0.5417, 0.8333, 0.5417, 0.8333, 0.4583, 0.8333, 0.4583, 0.5833, 0.5417, 0.5833, 0.5417, 0.6667, 0.4583, 0.6667, 0.4583, 0.08333, 0.5417, 0.08333, 0.5417, 0.08333, 0.4583, 0.08333, 0.4583, 0.6667, 0.4583, 0.5833, 0.4583, 0.5833, 0.4583, 0.6667, 0.4583, 0.1667, 0.4583, 0.08333, 0.4583, 0.08333, 0.4583, 0.1667, 0.5417, 0.4167, 0.625, 0.4167, 0.625, 0.5, 0.5417, 0.5, 0.5417, 0.9167, 0.625, 0.9167, 0.625, 1.0, 0.5417, 1.0, 0.5417, 0.75, 0.625, 0.75, 0.625, 0.8333, 0.5417, 0.8333, 0.5417, 0.25, 0.625, 0.25, 0.625, 0.3333, 0.5417, 0.3333, 0.375, 0.25, 0.4583, 0.25, 0.4583, 0.3333, 0.375, 0.3333, 0.375, 0.75, 0.4583, 0.75, 0.4583, 0.8333, 0.375, 0.8333, 0.375, 0.9167, 0.4583, 0.9167, 0.4583, 1.0, 0.375, 1.0, 0.375, 0.4167, 0.4583, 0.4167, 0.4583, 0.5, 0.375, 0.5, 0.4583, 0.4167, 0.5417, 0.4167, 0.5417, 0.4167, 0.4583, 0.4167, 0.5417, 0.5, 0.5417, 0.5, 0.5417, 0.5, 0.5417, 0.5, 0.4583, 0.9167, 0.5417, 0.9167, 0.5417, 1.0, 0.4583, 1.0, 0.125, 0.75, 0.2083, 0.75, 0.2083, 0.75, 0.125, 0.75, 0.5417, 0.9167, 0.625, 0.9167, 0.625, 0.9167, 0.5417, 0.9167, 0.375, 1.0, 0.4583, 1.0, 0.4583, 1.0, 0.375, 1.0, 0.2083, 0.5, 0.125, 0.5, 0.125, 0.5, 0.2083, 0.5, 0.625, 0.75, 0.7083, 0.75, 0.7083, 0.75, 0.625, 0.75, 0.625, 0.3333, 0.5417, 0.3333, 0.5417, 0.3333, 0.625, 0.3333, 0.7083, 0.5, 0.625, 0.5, 0.625, 0.5, 0.7083, 0.5, 0.4583, 0.9167, 0.5417, 0.9167, 0.5417, 0.9167, 0.4583, 0.9167, 0.4583, 0.25, 0.4583, 0.25, 0.4583, 0.25, 0.4583, 0.25, 0.5417, 0.5833, 0.5417, 0.5, 0.5417, 0.5, 0.5417, 0.5833, 0.5417, 0.4167, 0.625, 0.4167, 0.625, 0.4167, 0.5417, 0.4167, 0.5417, 0.3333, 0.4583, 0.3333, 0.4583, 0.3333, 0.5417, 0.3333, 0.4583, 0.25, 0.5417, 0.25, 0.5417, 0.25, 0.4583, 0.25, 0.375, 0.5, 0.375, 0.5, 0.375, 0.5, 0.375, 0.5, 0.625, 0.5, 0.625, 0.5, 0.625, 0.5, 0.625, 0.5, 0.2917, 0.75, 0.375, 0.75, 0.375, 0.75, 0.2917, 0.75, 0.5417, 0.1667, 0.625, 0.1667, 0.625, 0.25, 0.5417, 0.25, 0.5417, 0.6667, 0.625, 0.6667, 0.625, 0.75, 0.5417, 0.75, 0.5417, 0.5, 0.625, 0.5, 0.625, 0.5833, 0.5417, 0.5833, 0.5417, 0.5833, 0.625, 0.5833, 0.625, 0.6667, 0.5417, 0.6667, 0.5417, 0.0, 0.625, 0.0, 0.625, 0.08333, 0.5417, 0.08333, 0.5417, 0.08333, 0.625, 0.08333, 0.625, 0.1667, 0.5417, 0.1667, 0.375, 0.08333, 0.4583, 0.08333, 0.4583, 0.1667, 0.375, 0.1667, 0.375, 0.0, 0.4583, 0.0, 0.4583, 0.08333, 0.375, 0.08333, 0.375, 0.5833, 0.4583, 0.5833, 0.4583, 0.6667, 0.375, 0.6667, 0.375, 0.5, 0.4583, 0.5, 0.4583, 0.5833, 0.375, 0.5833, 0.5417, 0.75, 0.625, 0.75, 0.625, 0.75, 0.5417, 0.75, 0.375, 0.6667, 0.4583, 0.6667, 0.4583, 0.75, 0.375, 0.75, 0.625, 0.5, 0.5417, 0.5, 0.5417, 0.5, 0.625, 0.5, 0.375, 0.1667, 0.4583, 0.1667, 0.4583, 0.25, 0.375, 0.25, 0.625, 0.0, 0.5417, 0.0, 0.5417, 0.0, 0.625, 0.0, 0.375, 0.25, 0.4583, 0.25, 0.4583, 0.25, 0.375, 0.25, 0.4583, 0.5, 0.375, 0.5, 0.375, 0.5, 0.4583, 0.5, 0.4583, 0.0, 0.375, 0.0, 0.375, 0.0, 0.4583, 0.0, 0.5417, 0.25, 0.625, 0.25, 0.625, 0.25, 0.5417, 0.25, 0.375, 0.75, 0.4583, 0.75, 0.4583, 0.75, 0.375, 0.75, 0.875, 0.5833, 0.875, 0.5, 0.875, 0.5, 0.875, 0.5833, 0.125, 0.5833, 0.125, 0.6667, 0.125, 0.6667, 0.125, 0.5833, 0.875, 0.75, 0.875, 0.6667, 0.875, 0.6667, 0.875, 0.75, 0.5417, 0.25, 0.5417, 0.25, 0.5417, 0.25, 0.5417, 0.25, 0.4583, 0.08333, 0.4583, 0.1667, 0.4583, 0.1667, 0.4583, 0.08333, 0.625, 0.75, 0.5417, 0.75, 0.5417, 0.75, 0.625, 0.75, 0.875, 0.6667, 0.875, 0.5833, 0.875, 0.5833, 0.875, 0.6667, 0.375, 0.75, 0.375, 0.75, 0.375, 0.75, 0.375, 0.75, 0.5417, 0.1667, 0.5417, 0.08333, 0.5417, 0.08333, 0.5417, 0.1667, 0.875, 0.5, 0.875, 0.5, 0.875, 0.5, 0.875, 0.5, 0.875, 0.75, 0.875, 0.75, 0.875, 0.75, 0.875, 0.75, 0.375, 0.75, 0.375, 0.6667, 0.375, 0.6667, 0.375, 0.75, 0.4583, 0.0, 0.4583, 0.08333, 0.4583, 0.08333, 0.4583, 0.0, 0.375, 0.6667, 0.375, 0.5833, 0.375, 0.5833, 0.375, 0.6667, 0.5417, 0.08333, 0.5417, 0.0, 0.5417, 0.0, 0.5417, 0.08333, 0.375, 0.5833, 0.375, 0.5, 0.375, 0.5, 0.375, 0.5833, 0.625, 0.5, 0.625, 0.5833, 0.625, 0.5833, 0.625, 0.5, 0.4583, 0.5833, 0.4583, 0.6667, 0.4583, 0.6667, 0.4583, 0.5833, 0.5417, 0.0, 0.5417, 0.0, 0.5417, 0.0, 0.5417, 0.0, 0.625, 0.6667, 0.625, 0.75, 0.625, 0.75, 0.625, 0.6667, 0.4583, 0.6667, 0.4583, 0.75, 0.4583, 0.75, 0.4583, 0.6667, 0.625, 0.5833, 0.625, 0.6667, 0.625, 0.6667, 0.625, 0.5833, 0.5417, 1.0, 0.625, 1.0, 0.625, 1.0, 0.5417, 1.0, 0.5417, 0.6667, 0.5417, 0.5833, 0.5417, 0.5833, 0.5417, 0.6667, 0.125, 0.75, 0.125, 0.75, 0.125, 0.75, 0.125, 0.75, 0.5417, 0.75, 0.5417, 0.6667, 0.5417, 0.6667, 0.5417, 0.75, 0.4583, 0.25, 0.375, 0.25, 0.375, 0.25, 0.4583, 0.25, 0.4583, 0.5, 0.4583, 0.5833, 0.4583, 0.5833, 0.4583, 0.5, 0.2083, 0.5833, 0.2917, 0.5833, 0.2917, 0.5833, 0.2083, 0.5833, 0.4583, 0.1667, 0.5417, 0.1667, 0.5417, 0.25, 0.4583, 0.25, 0.5417, 0.0, 0.4583, 0.0, 0.4583, 0.0, 0.5417, 0.0, 0.5417, 0.8333, 0.4583, 0.8333, 0.4583, 0.8333, 0.5417, 0.8333, 0.4583, 0.75, 0.5417, 0.75, 0.5417, 0.8333, 0.4583, 0.8333, 0.4583, 0.25, 0.5417, 0.25, 0.5417, 0.3333, 0.4583, 0.3333, 0.4583, 0.5833, 0.5417, 0.5833, 0.5417, 0.5833, 0.4583, 0.5833, 0.5417, 0.6667, 0.4583, 0.6667, 0.4583, 0.6667, 0.5417, 0.6667, 0.5417, 0.1667, 0.4583, 0.1667, 0.4583, 0.1667, 0.5417, 0.1667, 0.4583, 0.08333, 0.5417, 0.08333, 0.5417, 0.1667, 0.4583, 0.1667, 0.4583, 0.3333, 0.5417, 0.3333, 0.5417, 0.3333, 0.4583, 0.3333, 0.5417, 0.4167, 0.4583, 0.4167, 0.4583, 0.4167, 0.5417, 0.4167, 0.4583, 0.8333, 0.5417, 0.8333, 0.5417, 0.9167, 0.4583, 0.9167, 0.4583, 0.6667, 0.5417, 0.6667, 0.5417, 0.75, 0.4583, 0.75, 0.5417, 0.5, 0.4583, 0.5, 0.4583, 0.5, 0.5417, 0.5, 0.4583, 0.0, 0.5417, 0.0, 0.5417, 0.08333, 0.4583, 0.08333, 0.4583, 0.75, 0.5417, 0.75, 0.5417, 0.75, 0.4583, 0.75, 0.4583, 0.4167, 0.5417, 0.4167, 0.5417, 0.5, 0.4583, 0.5, 0.5417, 0.8333, 0.5417, 0.9167, 0.5417, 0.9167, 0.5417, 0.8333])
me_cube_001.update()
me_cube_002 = bpy.data.meshes.new('Cube.002')
me_cube_002.from_pydata([(-0.9321, -0.9339, -1.999), (-0.9321, -0.9339, 2.0), (-0.9321, 0.9339, -1.999), (-0.9321, 0.9339, 2.0), (0.9321, -0.9339, -1.999), (0.9321, -0.9339, 2.0), (0.9321, 0.9339, -1.999), (0.9321, 0.9339, 2.0), (0.6365, 0.9339, -1.999), (-0.6365, 0.9339, -1.999), (-0.6365, 0.9339, 2.0), (0.6365, 0.9339, 2.0), (-0.6365, -0.9339, -1.999), (0.6365, -0.9339, -1.999), (0.6365, -0.9339, 2.0), (-0.6365, -0.9339, 2.0), (-0.9321, 0.6638, -1.999), (-0.9321, -0.6638, -1.999), (-0.9321, -0.6638, 2.0), (-0.9321, 0.6638, 2.0), (0.9321, -0.6638, -1.999), (0.9321, 0.6638, -1.999), (0.9321, 0.6638, 2.0), (0.9321, -0.6638, 2.0), (0.6365, 0.6638, 2.0), (0.6365, -0.6638, 2.0), (-0.6365, 0.6638, 2.0), (-0.6365, -0.6638, 2.0), (-0.6365, 0.6638, -1.999), (-0.6365, -0.6638, -1.999), (0.6365, 0.6638, -1.999), (0.6365, -0.6638, -1.999), (-0.9321, -0.9339, -1.666), (-0.9321, -0.9339, 1.666), (-0.9321, 0.9339, 1.666), (-0.9321, 0.9339, -1.666), (0.9321, 0.9339, 1.666), (0.9321, 0.9339, -1.666), (0.9321, -0.9339, 1.666), (0.9321, -0.9339, -1.666), (0.6365, -0.9339, 1.666), (0.6365, -0.9339, -1.666), (-0.6365, -0.9339, 1.666), (-0.6365, -0.9339, -1.666), (-0.6365, 0.9339, 1.666), (-0.6365, 0.9339, -1.666), (0.6365, 0.9339, 1.666), (0.6365, 0.9339, -1.666), (0.9321, 0.6638, 1.666), (0.9321, 0.6638, -1.666), (0.9321, -0.6638, 1.666), (0.9321, -0.6638, -1.666), (-0.9321, -0.6638, 1.666), (-0.9321, -0.6638, -1.666), (-0.9321, 0.6638, 1.666), (-0.9321, 0.6638, -1.666), (0.6365, 0.6638, 1.946), (0.6365, -0.6638, 1.946), (-0.6365, 0.6638, 1.946), (-0.6365, -0.6638, 1.946), (-0.6365, 0.6638, -1.946), (-0.6365, -0.6638, -1.946), (0.6365, 0.6638, -1.946), (0.6365, -0.6638, -1.946), (0.6365, -0.8701, 1.666), (0.6365, -0.8701, -1.666), (-0.6365, -0.8701, 1.666), (-0.6365, -0.8701, -1.666), (-0.6365, 0.8701, 1.666), (-0.6365, 0.8701, -1.666), (0.6365, 0.8701, 1.666), (0.6365, 0.8701, -1.666), (0.8696, 0.6638, 1.666), (0.8696, 0.6638, -1.666), (0.8696, -0.6638, 1.666), (0.8696, -0.6638, -1.666), (-0.8696, -0.6638, 1.666), (-0.8696, -0.6638, -1.666), (-0.8696, 0.6638, 1.666), (-0.8696, 0.6638, -1.666), (-0.9321, -1.0, 1.666), (-0.9321, -1.0, 2.0), (-0.9321, 1.0, -1.666), (-0.9321, 1.0, -1.999), (-0.6365, 1.0, -1.999), (0.6365, 1.0, 2.0), (0.9321, 1.0, 2.0), (0.9321, 1.0, -1.666), (0.9321, 1.0, -1.999), (0.9321, -1.0, -1.666), (0.9321, -1.0, -1.999), (0.6365, -1.0, -1.999), (-0.6365, -1.0, 2.0), (0.6365, 1.0, -1.999), (-0.9321, 1.0, 2.0), (-0.6365, 1.0, 2.0), (-0.9321, -1.0, -1.999), (-0.6365, -1.0, -1.999), (0.9321, -1.0, 2.0), (0.6365, -1.0, 2.0), (0.6365, -1.0, -1.666), (-0.6365, -1.0, -1.666), (-0.6365, 1.0, -1.666), (0.6365, 1.0, -1.666), (-0.9321, -1.0, -1.666), (-0.9321, 1.0, 1.666), (0.9321, 1.0, 1.666), (0.9321, -1.0, 1.666), (0.6365, -1.0, 1.666), (-0.6365, -1.0, 1.666), (-0.6365, 1.0, 1.666), (0.6365, 1.0, 1.666), (-1.0, -0.6638, -1.999), (-1.0, -0.9339, -1.999), (-1.0, -0.9339, 1.666), (-1.0, -0.9339, 2.0), (-1.0, 0.6638, 2.0), (-1.0, 0.9339, 2.0), (-1.0, 0.9339, -1.666), (-1.0, 0.9339, -1.999), (1.0, 0.9339, -1.666), (1.0, 0.9339, -1.999), (1.0, 0.6638, -1.999), (1.0, -0.6638, 2.0), (1.0, -0.9339, 2.0), (1.0, -0.9339, -1.666), (1.0, -0.9339, -1.999), (-1.0, 0.6638, -1.999), (-1.0, -0.6638, 2.0), (1.0, -0.6638, -1.999), (1.0, 0.9339, 2.0), (1.0, 0.6638, 2.0), (1.0, 0.6638, -1.666), (1.0, -0.6638, -1.666), (-1.0, -0.6638, -1.666), (-1.0, 0.6638, -1.666), (-1.0, -0.9339, -1.666), (-1.0, 0.9339, 1.666), (1.0, 0.9339, 1.666), (1.0, -0.9339, 1.666), (1.0, 0.6638, 1.666), (1.0, -0.6638, 1.666), (-1.0, -0.6638, 1.666), (-1.0, 0.6638, 1.666), (1.0, 1.0, -1.666), (-1.0, -1.0, 2.0), (1.0, 1.0, 2.0), (1.0, 1.0, 1.666), (-1.0, -1.0, 1.666), (-1.0, 1.0, -1.666), (-1.0, 1.0, -1.999), (1.0, 1.0, -1.999), (1.0, -1.0, -1.666), (1.0, -1.0, -1.999), (-1.0, -1.0, -1.999), (-1.0, -1.0, -1.666), (-1.0, 1.0, 2.0), (-1.0, 1.0, 1.666), (1.0, -1.0, 2.0), (1.0, -1.0, 1.666)], [], [(39, 89, 152, 125), (14, 40, 108, 99), (106, 86, 146, 147), (3, 10, 95, 94), (31, 20, 4, 13), (27, 18, 1, 15), (23, 25, 14, 5), (25, 27, 15, 14), (17, 29, 12, 0), (29, 31, 13, 12), (8, 47, 103, 93), (40, 14, 15, 42), (39, 38, 107, 89), (44, 10, 11, 46), (9, 8, 30, 28), (31, 29, 61, 63), (2, 9, 28, 16), (16, 28, 29, 17), (11, 10, 26, 24), (27, 25, 57, 59), (7, 11, 24, 22), (22, 24, 25, 23), (10, 3, 19, 26), (26, 19, 18, 27), (8, 6, 21, 30), (30, 21, 20, 31), (104, 32, 136, 155), (2, 16, 127, 119), (87, 37, 120, 144), (89, 90, 153, 152), (17, 0, 113, 112), (52, 54, 78, 76), (34, 54, 143, 137), (32, 33, 52, 53), (94, 105, 157, 156), (48, 50, 74, 72), (88, 87, 144, 151), (37, 36, 48, 49), (9, 45, 47, 8), (42, 43, 67, 66), (45, 9, 84, 102), (107, 38, 139, 159), (13, 41, 43, 12), (44, 46, 70, 68), (6, 8, 93, 88), (12, 43, 101, 97), (36, 37, 87, 106), (15, 1, 81, 92), (55, 35, 118, 135), (51, 50, 38, 39), (41, 13, 91, 100), (83, 2, 119, 150), (5, 98, 158, 124), (55, 54, 34, 35), (60, 62, 63, 61), (56, 58, 59, 57), (30, 31, 63, 62), (29, 28, 60, 61), (26, 27, 59, 58), (24, 26, 58, 56), (25, 24, 56, 57), (28, 30, 62, 60), (69, 68, 70, 71), (65, 64, 66, 67), (41, 40, 64, 65), (43, 41, 65, 67), (47, 45, 69, 71), (40, 42, 66, 64), (46, 47, 71, 70), (45, 44, 68, 69), (77, 76, 78, 79), (73, 72, 74, 75), (54, 55, 79, 78), (53, 52, 76, 77), (50, 51, 75, 74), (51, 49, 73, 75), (49, 48, 72, 73), (55, 53, 77, 79), (111, 85, 86, 106), (109, 92, 81, 80), (107, 98, 99, 108), (105, 94, 95, 110), (83, 82, 102, 84), (82, 105, 110, 102), (90, 89, 100, 91), (89, 107, 108, 100), (97, 101, 104, 96), (101, 109, 80, 104), (93, 103, 87, 88), (103, 111, 106, 87), (36, 106, 147, 138), (40, 41, 100, 108), (0, 12, 97, 96), (42, 15, 92, 109), (96, 104, 155, 154), (43, 42, 109, 101), (9, 2, 83, 84), (5, 14, 99, 98), (10, 44, 110, 95), (11, 7, 86, 85), (44, 45, 102, 110), (35, 82, 149, 118), (48, 36, 138, 140), (46, 11, 85, 111), (33, 32, 104, 80), (47, 46, 111, 103), (6, 88, 151, 121), (86, 7, 130, 146), (35, 34, 105, 82), (13, 4, 90, 91), (143, 116, 117, 137), (141, 123, 124, 139), (138, 130, 131, 140), (140, 131, 123, 141), (114, 115, 128, 142), (142, 128, 116, 143), (112, 134, 135, 127), (113, 136, 134, 112), (122, 132, 133, 129), (121, 120, 132, 122), (139, 124, 158, 159), (129, 133, 125, 126), (130, 138, 147, 146), (127, 135, 118, 119), (115, 114, 148, 145), (119, 118, 149, 150), (120, 121, 151, 144), (136, 113, 154, 155), (137, 117, 156, 157), (126, 125, 152, 153), (19, 3, 117, 116), (16, 17, 112, 127), (1, 18, 128, 115), (105, 34, 137, 157), (53, 55, 135, 134), (98, 107, 159, 158), (18, 19, 116, 128), (90, 4, 126, 153), (54, 52, 142, 143), (3, 94, 156, 117), (81, 1, 115, 145), (4, 20, 129, 126), (32, 53, 134, 136), (20, 21, 122, 129), (52, 33, 114, 142), (21, 6, 121, 122), (7, 22, 131, 130), (49, 51, 133, 132), (33, 80, 148, 114), (23, 5, 124, 123), (51, 39, 125, 133), (22, 23, 123, 131), (80, 81, 145, 148), (50, 48, 140, 141), (0, 96, 154, 113), (38, 50, 141, 139), (82, 83, 150, 149), (37, 49, 132, 120)])
_uv = me_cube_002.uv_layers.new(name='UVMap')
_uv.uv.foreach_set('vector', [0.4583, 0.75, 0.4583, 0.75, 0.4583, 0.75, 0.4583, 0.75, 0.625, 0.8333, 0.5417, 0.8333, 0.5417, 0.8333, 0.625, 0.8333, 0.5417, 0.5, 0.625, 0.5, 0.625, 0.5, 0.5417, 0.5, 0.875, 0.5, 0.7917, 0.5, 0.7917, 0.5, 0.875, 0.5, 0.2917, 0.6667, 0.375, 0.6667, 0.375, 0.75, 0.2917, 0.75, 0.7917, 0.6667, 0.875, 0.6667, 0.875, 0.75, 0.7917, 0.75, 0.625, 0.6667, 0.7083, 0.6667, 0.7083, 0.75, 0.625, 0.75, 0.7083, 0.6667, 0.7917, 0.6667, 0.7917, 0.75, 0.7083, 0.75, 0.125, 0.6667, 0.2083, 0.6667, 0.2083, 0.75, 0.125, 0.75, 0.2083, 0.6667, 0.2917, 0.6667, 0.2917, 0.75, 0.2083, 0.75, 0.375, 0.4167, 0.4583, 0.4167, 0.4583, 0.4167, 0.375, 0.4167, 0.5417, 0.8333, 0.625, 0.8333, 0.625, 0.9167, 0.5417, 0.9167, 0.4583, 0.75, 0.5417, 0.75, 0.5417, 0.75, 0.4583, 0.75, 0.5417, 0.3333, 0.625, 0.3333, 0.625, 0.4167, 0.5417, 0.4167, 0.2083, 0.5, 0.2917, 0.5, 0.2917, 0.5833, 0.2083, 0.5833, 0.2917, 0.6667, 0.2083, 0.6667, 0.2083, 0.6667, 0.2917, 0.6667, 0.125, 0.5, 0.2083, 0.5, 0.2083, 0.5833, 0.125, 0.5833, 0.125, 0.5833, 0.2083, 0.5833, 0.2083, 0.6667, 0.125, 0.6667, 0.7083, 0.5, 0.7917, 0.5, 0.7917, 0.5833, 0.7083, 0.5833, 0.7917, 0.6667, 0.7083, 0.6667, 0.7083, 0.6667, 0.7917, 0.6667, 0.625, 0.5, 0.7083, 0.5, 0.7083, 0.5833, 0.625, 0.5833, 0.625, 0.5833, 0.7083, 0.5833, 0.7083, 0.6667, 0.625, 0.6667, 0.7917, 0.5, 0.875, 0.5, 0.875, 0.5833, 0.7917, 0.5833, 0.7917, 0.5833, 0.875, 0.5833, 0.875, 0.6667, 0.7917, 0.6667, 0.2917, 0.5, 0.375, 0.5, 0.375, 0.5833, 0.2917, 0.5833, 0.2917, 0.5833, 0.375, 0.5833, 0.375, 0.6667, 0.2917, 0.6667, 0.4583, 0.0, 0.4583, 0.0, 0.4583, 0.0, 0.4583, 0.0, 0.125, 0.5, 0.125, 0.5833, 0.125, 0.5833, 0.125, 0.5, 0.4583, 0.5, 0.4583, 0.5, 0.4583, 0.5, 0.4583, 0.5, 0.4583, 0.75, 0.375, 0.75, 0.375, 0.75, 0.4583, 0.75, 0.125, 0.6667, 0.125, 0.75, 0.125, 0.75, 0.125, 0.6667, 0.5417, 0.08333, 0.5417, 0.1667, 0.5417, 0.1667, 0.5417, 0.08333, 0.5417, 0.25, 0.5417, 0.1667, 0.5417, 0.1667, 0.5417, 0.25, 0.4583, 0.0, 0.5417, 0.0, 0.5417, 0.08333, 0.4583, 0.08333, 0.625, 0.25, 0.5417, 0.25, 0.5417, 0.25, 0.625, 0.25, 0.5417, 0.5833, 0.5417, 0.6667, 0.5417, 0.6667, 0.5417, 0.5833, 0.375, 0.5, 0.4583, 0.5, 0.4583, 0.5, 0.375, 0.5, 0.4583, 0.5, 0.5417, 0.5, 0.5417, 0.5833, 0.4583, 0.5833, 0.375, 0.3333, 0.4583, 0.3333, 0.4583, 0.4167, 0.375, 0.4167, 0.5417, 0.9167, 0.4583, 0.9167, 0.4583, 0.9167, 0.5417, 0.9167, 0.4583, 0.3333, 0.375, 0.3333, 0.375, 0.3333, 0.4583, 0.3333, 0.5417, 0.75, 0.5417, 0.75, 0.5417, 0.75, 0.5417, 0.75, 0.375, 0.8333, 0.4583, 0.8333, 0.4583, 0.9167, 0.375, 0.9167, 0.5417, 0.3333, 0.5417, 0.4167, 0.5417, 0.4167, 0.5417, 0.3333, 0.375, 0.5, 0.2917, 0.5, 0.2917, 0.5, 0.375, 0.5, 0.375, 0.9167, 0.4583, 0.9167, 0.4583, 0.9167, 0.375, 0.9167, 0.5417, 0.5, 0.4583, 0.5, 0.4583, 0.5, 0.5417, 0.5, 0.7917, 0.75, 0.875, 0.75, 0.875, 0.75, 0.7917, 0.75, 0.4583, 0.1667, 0.4583, 0.25, 0.4583, 0.25, 0.4583, 0.1667, 0.4583, 0.6667, 0.5417, 0.6667, 0.5417, 0.75, 0.4583, 0.75, 0.4583, 0.8333, 0.375, 0.8333, 0.375, 0.8333, 0.4583, 0.8333, 0.125, 0.5, 0.125, 0.5, 0.125, 0.5, 0.125, 0.5, 0.625, 0.75, 0.625, 0.75, 0.625, 0.75, 0.625, 0.75, 0.4583, 0.1667, 0.5417, 0.1667, 0.5417, 0.25, 0.4583, 0.25, 0.2083, 0.5833, 0.2917, 0.5833, 0.2917, 0.6667, 0.2083, 0.6667, 0.7083, 0.5833, 0.7917, 0.5833, 0.7917, 0.6667, 0.7083, 0.6667, 0.2917, 0.5833, 0.2917, 0.6667, 0.2917, 0.6667, 0.2917, 0.5833, 0.2083, 0.6667, 0.2083, 0.5833, 0.2083, 0.5833, 0.2083, 0.6667, 0.7917, 0.5833, 0.7917, 0.6667, 0.7917, 0.6667, 0.7917, 0.5833, 0.7083, 0.5833, 0.7917, 0.5833, 0.7917, 0.5833, 0.7083, 0.5833, 0.7083, 0.6667, 0.7083, 0.5833, 0.7083, 0.5833, 0.7083, 0.6667, 0.2083, 0.5833, 0.2917, 0.5833, 0.2917, 0.5833, 0.2083, 0.5833, 0.4583, 0.3333, 0.5417, 0.3333, 0.5417, 0.4167, 0.4583, 0.4167, 0.4583, 0.8333, 0.5417, 0.8333, 0.5417, 0.9167, 0.4583, 0.9167, 0.4583, 0.8333, 0.5417, 0.8333, 0.5417, 0.8333, 0.4583, 0.8333, 0.4583, 0.9167, 0.4583, 0.8333, 0.4583, 0.8333, 0.4583, 0.9167, 0.4583, 0.4167, 0.4583, 0.3333, 0.4583, 0.3333, 0.4583, 0.4167, 0.5417, 0.8333, 0.5417, 0.9167, 0.5417, 0.9167, 0.5417, 0.8333, 0.5417, 0.4167, 0.4583, 0.4167, 0.4583, 0.4167, 0.5417, 0.4167, 0.4583, 0.3333, 0.5417, 0.3333, 0.5417, 0.3333, 0.4583, 0.3333, 0.4583, 0.08333, 0.5417, 0.08333, 0.5417, 0.1667, 0.4583, 0.1667, 0.4583, 0.5833, 0.5417, 0.5833, 0.5417, 0.6667, 0.4583, 0.6667, 0.5417, 0.1667, 0.4583, 0.1667, 0.4583, 0.1667, 0.5417, 0.1667, 0.4583, 0.08333, 0.5417, 0.08333, 0.5417, 0.08333, 0.4583, 0.08333, 0.5417, 0.6667, 0.4583, 0.6667, 0.4583, 0.6667, 0.5417, 0.6667, 0.4583, 0.6667, 0.4583, 0.5833, 0.4583, 0.5833, 0.4583, 0.6667, 0.4583, 0.5833, 0.5417, 0.5833, 0.5417, 0.5833, 0.4583, 0.5833, 0.4583, 0.1667, 0.4583, 0.08333, 0.4583, 0.08333, 0.4583, 0.1667, 0.5417, 0.4167, 0.625, 0.4167, 0.625, 0.5, 0.5417, 0.5, 0.5417, 0.9167, 0.625, 0.9167, 0.625, 1.0, 0.5417, 1.0, 0.5417, 0.75, 0.625, 0.75, 0.625, 0.8333, 0.5417, 0.8333, 0.5417, 0.25, 0.625, 0.25, 0.625, 0.3333, 0.5417, 0.3333, 0.375, 0.25, 0.4583, 0.25, 0.4583, 0.3333, 0.375, 0.3333, 0.4583, 0.25, 0.5417, 0.25, 0.5417, 0.3333, 0.4583, 0.3333, 0.375, 0.75, 0.4583, 0.75, 0.4583, 0.8333, 0.375, 0.8333, 0.4583, 0.75, 0.5417, 0.75, 0.5417, 0.8333, 0.4583, 0.8333, 0.375, 0.9167, 0.4583, 0.9167, 0.4583, 1.0, 0.375, 1.0, 0.4583, 0.9167, 0.5417, 0.9167, 0.5417, 1.0, 0.4583, 1.0, 0.375, 0.4167, 0.4583, 0.4167, 0.4583, 0.5, 0.375, 0.5, 0.4583, 0.4167, 0.5417, 0.4167, 0.5417, 0.5, 0.4583, 0.5, 0.5417, 0.5, 0.5417, 0.5, 0.5417, 0.5, 0.5417, 0.5, 0.5417, 0.8333, 0.4583, 0.8333, 0.4583, 0.8333, 0.5417, 0.8333, 0.125, 0.75, 0.2083, 0.75, 0.2083, 0.75, 0.125, 0.75, 0.5417, 0.9167, 0.625, 0.9167, 0.625, 0.9167, 0.5417, 0.9167, 0.375, 1.0, 0.4583, 1.0, 0.4583, 1.0, 0.375, 1.0, 0.4583, 0.9167, 0.5417, 0.9167, 0.5417, 0.9167, 0.4583, 0.9167, 0.2083, 0.5, 0.125, 0.5, 0.125, 0.5, 0.2083, 0.5, 0.625, 0.75, 0.7083, 0.75, 0.7083, 0.75, 0.625, 0.75, 0.625, 0.3333, 0.5417, 0.3333, 0.5417, 0.3333, 0.625, 0.3333, 0.7083, 0.5, 0.625, 0.5, 0.625, 0.5, 0.7083, 0.5, 0.5417, 0.3333, 0.4583, 0.3333, 0.4583, 0.3333, 0.5417, 0.3333, 0.4583, 0.25, 0.4583, 0.25, 0.4583, 0.25, 0.4583, 0.25, 0.5417, 0.5833, 0.5417, 0.5, 0.5417, 0.5, 0.5417, 0.5833, 0.5417, 0.4167, 0.625, 0.4167, 0.625, 0.4167, 0.5417, 0.4167, 0.5417, 0.0, 0.4583, 0.0, 0.4583, 0.0, 0.5417, 0.0, 0.4583, 0.4167, 0.5417, 0.4167, 0.5417, 0.4167, 0.4583, 0.4167, 0.375, 0.5, 0.375, 0.5, 0.375, 0.5, 0.375, 0.5, 0.625, 0.5, 0.625, 0.5, 0.625, 0.5, 0.625, 0.5, 0.4583, 0.25, 0.5417, 0.25, 0.5417, 0.25, 0.4583, 0.25, 0.2917, 0.75, 0.375, 0.75, 0.375, 0.75, 0.2917, 0.75, 0.5417, 0.1667, 0.625, 0.1667, 0.625, 0.25, 0.5417, 0.25, 0.5417, 0.6667, 0.625, 0.6667, 0.625, 0.75, 0.5417, 0.75, 0.5417, 0.5, 0.625, 0.5, 0.625, 0.5833, 0.5417, 0.5833, 0.5417, 0.5833, 0.625, 0.5833, 0.625, 0.6667, 0.5417, 0.6667, 0.5417, 0.0, 0.625, 0.0, 0.625, 0.08333, 0.5417, 0.08333, 0.5417, 0.08333, 0.625, 0.08333, 0.625, 0.1667, 0.5417, 0.1667, 0.375, 0.08333, 0.4583, 0.08333, 0.4583, 0.1667, 0.375, 0.1667, 0.375, 0.0, 0.4583, 0.0, 0.4583, 0.08333, 0.375, 0.08333, 0.375, 0.5833, 0.4583, 0.5833, 0.4583, 0.6667, 0.375, 0.6667, 0.375, 0.5, 0.4583, 0.5, 0.4583, 0.5833, 0.375, 0.5833, 0.5417, 0.75, 0.625, 0.75, 0.625, 0.75, 0.5417, 0.75, 0.375, 0.6667, 0.4583, 0.6667, 0.4583, 0.75, 0.375, 0.75, 0.625, 0.5, 0.5417, 0.5, 0.5417, 0.5, 0.625, 0.5, 0.375, 0.1667, 0.4583, 0.1667, 0.4583, 0.25, 0.375, 0.25, 0.625, 0.0, 0.5417, 0.0, 0.5417, 0.0, 0.625, 0.0, 0.375, 0.25, 0.4583, 0.25, 0.4583, 0.25, 0.375, 0.25, 0.4583, 0.5, 0.375, 0.5, 0.375, 0.5, 0.4583, 0.5, 0.4583, 0.0, 0.375, 0.0, 0.375, 0.0, 0.4583, 0.0, 0.5417, 0.25, 0.625, 0.25, 0.625, 0.25, 0.5417, 0.25, 0.375, 0.75, 0.4583, 0.75, 0.4583, 0.75, 0.375, 0.75, 0.875, 0.5833, 0.875, 0.5, 0.875, 0.5, 0.875, 0.5833, 0.125, 0.5833, 0.125, 0.6667, 0.125, 0.6667, 0.125, 0.5833, 0.875, 0.75, 0.875, 0.6667, 0.875, 0.6667, 0.875, 0.75, 0.5417, 0.25, 0.5417, 0.25, 0.5417, 0.25, 0.5417, 0.25, 0.4583, 0.08333, 0.4583, 0.1667, 0.4583, 0.1667, 0.4583, 0.08333, 0.625, 0.75, 0.5417, 0.75, 0.5417, 0.75, 0.625, 0.75, 0.875, 0.6667, 0.875, 0.5833, 0.875, 0.5833, 0.875, 0.6667, 0.375, 0.75, 0.375, 0.75, 0.375, 0.75, 0.375, 0.75, 0.5417, 0.1667, 0.5417, 0.08333, 0.5417, 0.08333, 0.5417, 0.1667, 0.875, 0.5, 0.875, 0.5, 0.875, 0.5, 0.875, 0.5, 0.875, 0.75, 0.875, 0.75, 0.875, 0.75, 0.875, 0.75, 0.375, 0.75, 0.375, 0.6667, 0.375, 0.6667, 0.375, 0.75, 0.4583, 0.0, 0.4583, 0.08333, 0.4583, 0.08333, 0.4583, 0.0, 0.375, 0.6667, 0.375, 0.5833, 0.375, 0.5833, 0.375, 0.6667, 0.5417, 0.08333, 0.5417, 0.0, 0.5417, 0.0, 0.5417, 0.08333, 0.375, 0.5833, 0.375, 0.5, 0.375, 0.5, 0.375, 0.5833, 0.625, 0.5, 0.625, 0.5833, 0.625, 0.5833, 0.625, 0.5, 0.4583, 0.5833, 0.4583, 0.6667, 0.4583, 0.6667, 0.4583, 0.5833, 0.5417, 0.0, 0.5417, 0.0, 0.5417, 0.0, 0.5417, 0.0, 0.625, 0.6667, 0.625, 0.75, 0.625, 0.75, 0.625, 0.6667, 0.4583, 0.6667, 0.4583, 0.75, 0.4583, 0.75, 0.4583, 0.6667, 0.625, 0.5833, 0.625, 0.6667, 0.625, 0.6667, 0.625, 0.5833, 0.5417, 1.0, 0.625, 1.0, 0.625, 1.0, 0.5417, 1.0, 0.5417, 0.6667, 0.5417, 0.5833, 0.5417, 0.5833, 0.5417, 0.6667, 0.125, 0.75, 0.125, 0.75, 0.125, 0.75, 0.125, 0.75, 0.5417, 0.75, 0.5417, 0.6667, 0.5417, 0.6667, 0.5417, 0.75, 0.4583, 0.25, 0.375, 0.25, 0.375, 0.25, 0.4583, 0.25, 0.4583, 0.5, 0.4583, 0.5833, 0.4583, 0.5833, 0.4583, 0.5])
me_cube_002.update()

# ---- objects
ob_crate = bpy.data.objects.new('Crate', me_cube)
ob_flatcrate = bpy.data.objects.new('FlatCrate', me_cube_001)
ob_tallcrate = bpy.data.objects.new('TallCrate', me_cube_002)

# ---- transforms, parenting, visibility, modifiers, constraints
ob_crate.location = (0.0, 0.0, 0.0)
ob_flatcrate.location = (5.0, 0.0, 0.0)
ob_tallcrate.location = (-4.0, 0.0, 0.0)

# ---- collection membership
col_collection.objects.link(ob_crate)
col_collection.objects.link(ob_flatcrate)
col_collection.objects.link(ob_tallcrate)

# ---- scene / render settings (as saved in the file)
scene.frame_start = 1; scene.frame_end = 250; scene.frame_set(1)
scene.render.engine = 'BLENDER_EEVEE_NEXT'
scene.render.bake_bias = 0.0
scene.render.bake_samples = 0
scene.cycles.sampling_pattern = 'TABULATED_SOBOL'
scene.eevee.use_volume_custom_range = False
bpy.context.view_layer.update()

# ---- added for rendering (the .blend has no active camera and no usable light): camera, sun
cam_auto = bpy.data.cameras.new('AutoCamera')
cam_auto.lens = 50.0
cam_auto.sensor_width = 36.0
cam_auto.clip_end = 1000.0
ob_auto_camera = bpy.data.objects.new('AutoCamera', cam_auto)
scene.collection.objects.link(ob_auto_camera)
ob_auto_camera.location = (12.8479, -14.2176, 9.47857)
ob_auto_camera.rotation_euler = (1.09748, -7.21219e-08, 0.694738)
scene.camera = ob_auto_camera
light_auto_sun = bpy.data.lights.new('AutoSun', 'SUN')
light_auto_sun.energy = 3.0
light_auto_sun.angle = 0.0523599
ob_auto_sun = bpy.data.objects.new('AutoSun', light_auto_sun)
scene.collection.objects.link(ob_auto_sun)
ob_auto_sun.rotation_euler = (0.872665, 0.174533, 0.523599)
bpy.context.view_layer.update()
